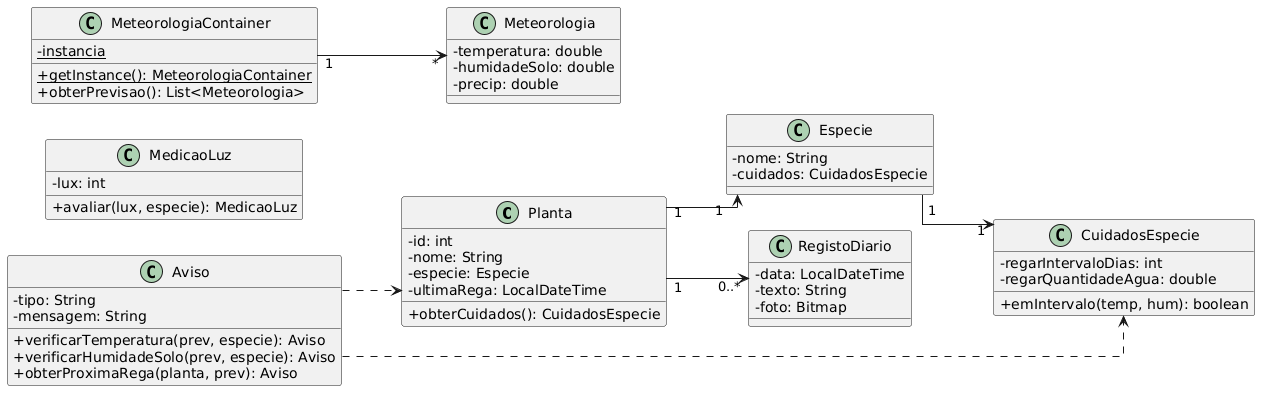

The diagram above was rendered by PlantUML. Its source (embedded in the PNG):
@startuml
skinparam classAttributeIconSize 0
skinparam linetype ortho
left to right direction

class Planta {
  - id: int
  - nome: String
  - especie: Especie
  - ultimaRega: LocalDateTime
  + obterCuidados(): CuidadosEspecie
}

class Especie {
  - nome: String
  - cuidados: CuidadosEspecie
}

class CuidadosEspecie {
  - regarIntervaloDias: int
  - regarQuantidadeAgua: double
  + emIntervalo(temp, hum): boolean
}

class Aviso {
  - tipo: String
  - mensagem: String
  + verificarTemperatura(prev, especie): Aviso
  + verificarHumidadeSolo(prev, especie): Aviso
  + obterProximaRega(planta, prev): Aviso
}

class MedicaoLuz {
  - lux: int
  + avaliar(lux, especie): MedicaoLuz
}

class Meteorologia {
  - temperatura: double
  - humidadeSolo: double
  - precip: double
}

class MeteorologiaContainer {
  - {static} instancia
  + {static} getInstance(): MeteorologiaContainer
  + obterPrevisao(): List<Meteorologia>
}

class RegistoDiario {
  - data: LocalDateTime
  - texto: String
  - foto: Bitmap
}

Planta "1" --> "1" Especie
Especie "1" --> "1" CuidadosEspecie
Planta "1" --> "0..*" RegistoDiario
MeteorologiaContainer "1" --> "*" Meteorologia
Aviso ..> Planta
Aviso ..> CuidadosEspecie
@enduml